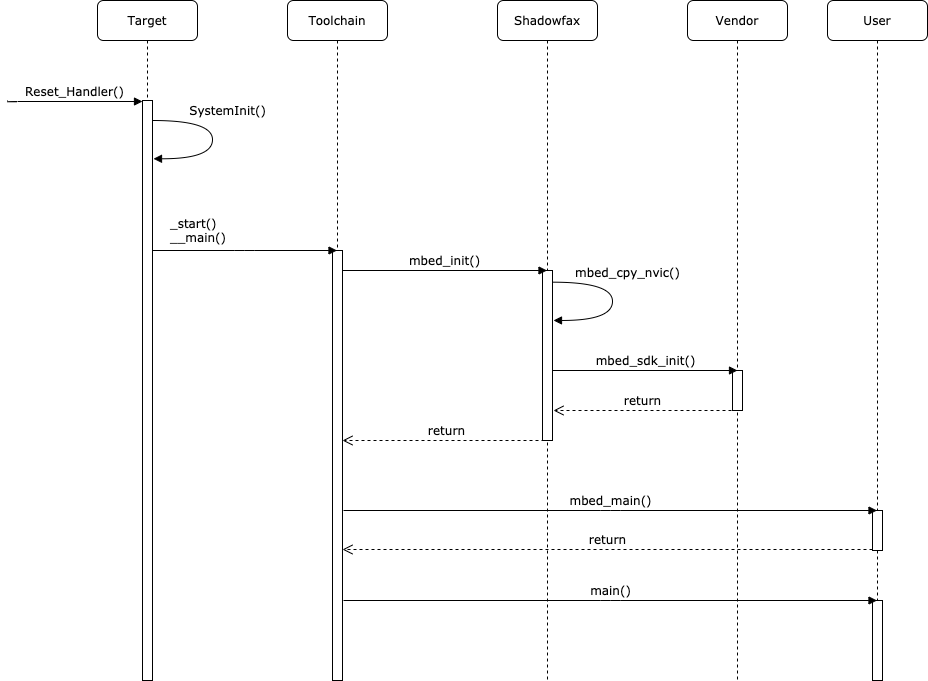

The diagram above was exported from draw.io. Its source (the exported page's mxGraphModel, read from the mxfile embedded in the PNG):
<mxGraphModel dx="1185" dy="709" grid="1" gridSize="10" guides="1" tooltips="1" connect="1" arrows="1" fold="1" page="1" pageScale="1" pageWidth="1100" pageHeight="850" background="none" math="0" shadow="0">
  <root>
    <mxCell id="0" />
    <mxCell id="1" parent="0" />
    <mxCell id="7baba1c4bc27f4b0-2" value="Toolchain" style="shape=umlLifeline;perimeter=lifelinePerimeter;whiteSpace=wrap;html=1;container=1;collapsible=0;recursiveResize=0;outlineConnect=0;rounded=1;shadow=0;comic=0;labelBackgroundColor=none;strokeWidth=1;fontFamily=Verdana;fontSize=12;align=center;" parent="1" vertex="1">
      <mxGeometry x="290" y="80" width="100" height="680" as="geometry" />
    </mxCell>
    <mxCell id="7baba1c4bc27f4b0-10" value="" style="html=1;points=[];perimeter=orthogonalPerimeter;rounded=0;shadow=0;comic=0;labelBackgroundColor=none;strokeWidth=1;fontFamily=Verdana;fontSize=12;align=center;" parent="7baba1c4bc27f4b0-2" vertex="1">
      <mxGeometry x="45" y="250" width="10" height="430" as="geometry" />
    </mxCell>
    <mxCell id="7baba1c4bc27f4b0-3" value="Shadowfax" style="shape=umlLifeline;perimeter=lifelinePerimeter;whiteSpace=wrap;html=1;container=1;collapsible=0;recursiveResize=0;outlineConnect=0;rounded=1;shadow=0;comic=0;labelBackgroundColor=none;strokeWidth=1;fontFamily=Verdana;fontSize=12;align=center;" parent="1" vertex="1">
      <mxGeometry x="500" y="80" width="100" height="680" as="geometry" />
    </mxCell>
    <mxCell id="7baba1c4bc27f4b0-13" value="" style="html=1;points=[];perimeter=orthogonalPerimeter;rounded=0;shadow=0;comic=0;labelBackgroundColor=none;strokeWidth=1;fontFamily=Verdana;fontSize=12;align=center;" parent="7baba1c4bc27f4b0-3" vertex="1">
      <mxGeometry x="45" y="270" width="10" height="170" as="geometry" />
    </mxCell>
    <mxCell id="7baba1c4bc27f4b0-4" value="Vendor" style="shape=umlLifeline;perimeter=lifelinePerimeter;whiteSpace=wrap;html=1;container=1;collapsible=0;recursiveResize=0;outlineConnect=0;rounded=1;shadow=0;comic=0;labelBackgroundColor=none;strokeWidth=1;fontFamily=Verdana;fontSize=12;align=center;" parent="1" vertex="1">
      <mxGeometry x="690" y="80" width="100" height="680" as="geometry" />
    </mxCell>
    <mxCell id="7baba1c4bc27f4b0-5" value="User" style="shape=umlLifeline;perimeter=lifelinePerimeter;whiteSpace=wrap;html=1;container=1;collapsible=0;recursiveResize=0;outlineConnect=0;rounded=1;shadow=0;comic=0;labelBackgroundColor=none;strokeWidth=1;fontFamily=Verdana;fontSize=12;align=center;" parent="1" vertex="1">
      <mxGeometry x="830" y="80" width="100" height="680" as="geometry" />
    </mxCell>
    <mxCell id="Ay7dwV_wOYtSOBQOod1Q-10" value="" style="html=1;points=[];perimeter=orthogonalPerimeter;rounded=0;shadow=0;comic=0;labelBackgroundColor=none;strokeWidth=1;fontFamily=Verdana;fontSize=12;align=center;" parent="7baba1c4bc27f4b0-5" vertex="1">
      <mxGeometry x="45" y="600" width="10" height="80" as="geometry" />
    </mxCell>
    <mxCell id="Ay7dwV_wOYtSOBQOod1Q-12" value="main()" style="html=1;verticalAlign=bottom;endArrow=block;labelBackgroundColor=none;fontFamily=Verdana;fontSize=12;edgeStyle=elbowEdgeStyle;elbow=vertical;" parent="7baba1c4bc27f4b0-5" edge="1">
      <mxGeometry relative="1" as="geometry">
        <mxPoint x="-484" y="600" as="sourcePoint" />
        <mxPoint x="49.5" y="600" as="targetPoint" />
      </mxGeometry>
    </mxCell>
    <mxCell id="7baba1c4bc27f4b0-8" value="Target" style="shape=umlLifeline;perimeter=lifelinePerimeter;whiteSpace=wrap;html=1;container=1;collapsible=0;recursiveResize=0;outlineConnect=0;rounded=1;shadow=0;comic=0;labelBackgroundColor=none;strokeWidth=1;fontFamily=Verdana;fontSize=12;align=center;" parent="1" vertex="1">
      <mxGeometry x="100" y="80" width="100" height="680" as="geometry" />
    </mxCell>
    <mxCell id="7baba1c4bc27f4b0-9" value="" style="html=1;points=[];perimeter=orthogonalPerimeter;rounded=0;shadow=0;comic=0;labelBackgroundColor=none;strokeWidth=1;fontFamily=Verdana;fontSize=12;align=center;" parent="7baba1c4bc27f4b0-8" vertex="1">
      <mxGeometry x="45" y="100" width="10" height="580" as="geometry" />
    </mxCell>
    <mxCell id="7baba1c4bc27f4b0-19" value="" style="html=1;points=[];perimeter=orthogonalPerimeter;rounded=0;shadow=0;comic=0;labelBackgroundColor=none;strokeWidth=1;fontFamily=Verdana;fontSize=12;align=center;" parent="1" vertex="1">
      <mxGeometry x="875" y="590" width="10" height="40" as="geometry" />
    </mxCell>
    <mxCell id="7baba1c4bc27f4b0-21" value="return" style="html=1;verticalAlign=bottom;endArrow=open;dashed=1;endSize=8;labelBackgroundColor=none;fontFamily=Verdana;fontSize=12;edgeStyle=elbowEdgeStyle;elbow=vertical;entryX=1;entryY=0.969;entryDx=0;entryDy=0;entryPerimeter=0;" parent="1" edge="1">
      <mxGeometry relative="1" as="geometry">
        <mxPoint x="345" y="629.0799999999999" as="targetPoint" />
        <Array as="points">
          <mxPoint x="820" y="629" />
          <mxPoint x="850" y="629" />
        </Array>
        <mxPoint x="875" y="629" as="sourcePoint" />
      </mxGeometry>
    </mxCell>
    <mxCell id="7baba1c4bc27f4b0-22" value="" style="html=1;points=[];perimeter=orthogonalPerimeter;rounded=0;shadow=0;comic=0;labelBackgroundColor=none;strokeWidth=1;fontFamily=Verdana;fontSize=12;align=center;" parent="1" vertex="1">
      <mxGeometry x="735" y="450" width="10" height="40" as="geometry" />
    </mxCell>
    <mxCell id="Ay7dwV_wOYtSOBQOod1Q-1" value="Reset_Handler()" style="html=1;verticalAlign=bottom;endArrow=block;entryX=0;entryY=0.002;labelBackgroundColor=none;fontFamily=Verdana;fontSize=12;edgeStyle=elbowEdgeStyle;elbow=vertical;entryDx=0;entryDy=0;entryPerimeter=0;" parent="1" target="7baba1c4bc27f4b0-9" edge="1">
      <mxGeometry relative="1" as="geometry">
        <mxPoint x="10" y="180" as="sourcePoint" />
        <mxPoint x="140" y="180" as="targetPoint" />
      </mxGeometry>
    </mxCell>
    <mxCell id="Ay7dwV_wOYtSOBQOod1Q-3" value="_start()&lt;br&gt;__main()" style="html=1;verticalAlign=bottom;endArrow=block;labelBackgroundColor=none;fontFamily=Verdana;fontSize=12;edgeStyle=elbowEdgeStyle;elbow=vertical;exitX=1;exitY=0.35;exitDx=0;exitDy=0;exitPerimeter=0;align=left;" parent="1" edge="1">
      <mxGeometry x="-0.8241" y="3" relative="1" as="geometry">
        <mxPoint x="155" y="330" as="sourcePoint" />
        <mxPoint x="339.5" y="330" as="targetPoint" />
        <mxPoint as="offset" />
      </mxGeometry>
    </mxCell>
    <mxCell id="Ay7dwV_wOYtSOBQOod1Q-4" value="mbed_init()" style="html=1;verticalAlign=bottom;endArrow=block;labelBackgroundColor=none;fontFamily=Verdana;fontSize=12;edgeStyle=elbowEdgeStyle;elbow=vertical;" parent="1" target="7baba1c4bc27f4b0-3" edge="1">
      <mxGeometry relative="1" as="geometry">
        <mxPoint x="345" y="350" as="sourcePoint" />
        <mxPoint x="485" y="350" as="targetPoint" />
      </mxGeometry>
    </mxCell>
    <mxCell id="Ay7dwV_wOYtSOBQOod1Q-5" value="mbed_cpy_nvic()" style="html=1;verticalAlign=bottom;endArrow=block;labelBackgroundColor=none;fontFamily=Verdana;fontSize=12;elbow=vertical;edgeStyle=orthogonalEdgeStyle;curved=1;entryX=1.1;entryY=0.114;entryPerimeter=0;exitX=1;exitY=0.027;exitPerimeter=0;exitDx=0;exitDy=0;entryDx=0;entryDy=0;" parent="1" edge="1">
      <mxGeometry x="-0.2371" y="15" relative="1" as="geometry">
        <mxPoint x="555" y="361.68" as="sourcePoint" />
        <mxPoint x="556" y="399.96" as="targetPoint" />
        <Array as="points">
          <mxPoint x="615" y="361.8" />
          <mxPoint x="615" y="399.8" />
        </Array>
        <mxPoint as="offset" />
      </mxGeometry>
    </mxCell>
    <mxCell id="Ay7dwV_wOYtSOBQOod1Q-6" value="mbed_sdk_init()" style="html=1;verticalAlign=bottom;endArrow=block;labelBackgroundColor=none;fontFamily=Verdana;fontSize=12;edgeStyle=elbowEdgeStyle;elbow=vertical;" parent="1" edge="1">
      <mxGeometry relative="1" as="geometry">
        <mxPoint x="555" y="450" as="sourcePoint" />
        <mxPoint x="740" y="450" as="targetPoint" />
      </mxGeometry>
    </mxCell>
    <mxCell id="Ay7dwV_wOYtSOBQOod1Q-7" value="return" style="html=1;verticalAlign=bottom;endArrow=open;dashed=1;endSize=8;labelBackgroundColor=none;fontFamily=Verdana;fontSize=12;edgeStyle=elbowEdgeStyle;elbow=vertical;entryX=1.2;entryY=0.7;entryDx=0;entryDy=0;entryPerimeter=0;" parent="1" edge="1">
      <mxGeometry relative="1" as="geometry">
        <mxPoint x="556" y="490" as="targetPoint" />
        <Array as="points">
          <mxPoint x="679" y="490" />
          <mxPoint x="709" y="490" />
        </Array>
        <mxPoint x="734" y="490" as="sourcePoint" />
      </mxGeometry>
    </mxCell>
    <mxCell id="Ay7dwV_wOYtSOBQOod1Q-8" value="return" style="html=1;verticalAlign=bottom;endArrow=open;dashed=1;endSize=8;labelBackgroundColor=none;fontFamily=Verdana;fontSize=12;edgeStyle=elbowEdgeStyle;elbow=vertical;" parent="1" edge="1">
      <mxGeometry relative="1" as="geometry">
        <mxPoint x="345" y="520" as="targetPoint" />
        <Array as="points">
          <mxPoint x="498" y="520" />
          <mxPoint x="528" y="520" />
        </Array>
        <mxPoint x="553" y="520" as="sourcePoint" />
      </mxGeometry>
    </mxCell>
    <mxCell id="Ay7dwV_wOYtSOBQOod1Q-9" value="mbed_main()" style="html=1;verticalAlign=bottom;endArrow=block;labelBackgroundColor=none;fontFamily=Verdana;fontSize=12;edgeStyle=elbowEdgeStyle;elbow=vertical;" parent="1" edge="1">
      <mxGeometry relative="1" as="geometry">
        <mxPoint x="346" y="590" as="sourcePoint" />
        <mxPoint x="879.5" y="590" as="targetPoint" />
      </mxGeometry>
    </mxCell>
    <mxCell id="Ay7dwV_wOYtSOBQOod1Q-13" value="SystemInit()" style="html=1;verticalAlign=bottom;endArrow=block;labelBackgroundColor=none;fontFamily=Verdana;fontSize=12;elbow=vertical;edgeStyle=orthogonalEdgeStyle;curved=1;entryX=1.1;entryY=0.114;entryPerimeter=0;exitX=1;exitY=0.027;exitPerimeter=0;exitDx=0;exitDy=0;entryDx=0;entryDy=0;" parent="1" edge="1">
      <mxGeometry x="-0.2371" y="15" relative="1" as="geometry">
        <mxPoint x="155" y="200.00000000000006" as="sourcePoint" />
        <mxPoint x="156" y="238.28000000000003" as="targetPoint" />
        <Array as="points">
          <mxPoint x="215" y="200.12" />
          <mxPoint x="215" y="238.12" />
        </Array>
        <mxPoint as="offset" />
      </mxGeometry>
    </mxCell>
  </root>
</mxGraphModel>